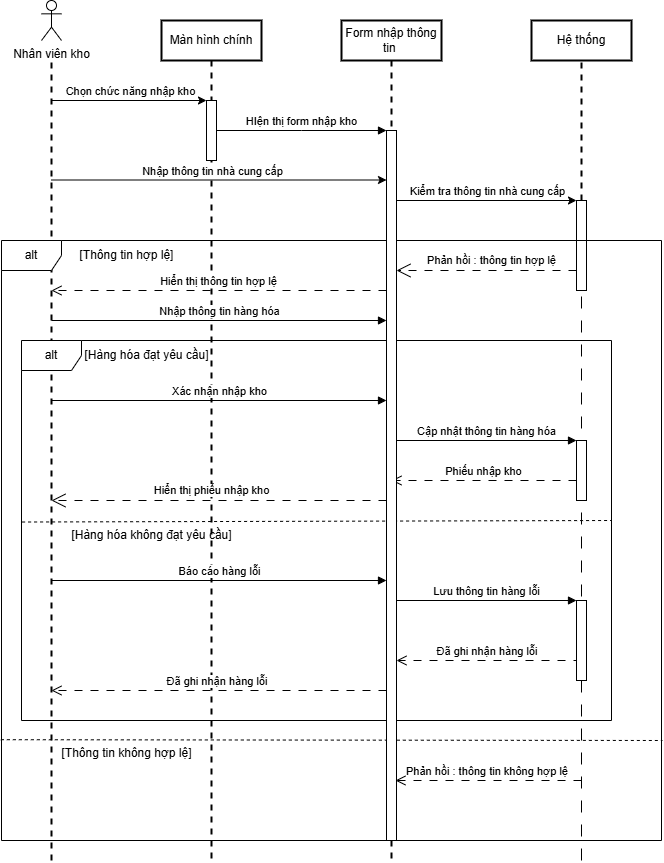

The diagram above was exported from draw.io. Its source (the exported page's mxGraphModel, read from the mxfile embedded in the PNG):
<mxGraphModel dx="1225" dy="693" grid="1" gridSize="10" guides="1" tooltips="1" connect="1" arrows="1" fold="1" page="1" pageScale="1" pageWidth="850" pageHeight="1100" math="0" shadow="0">
  <root>
    <mxCell id="0" />
    <mxCell id="1" parent="0" />
    <mxCell id="aM9ryv3xv72pqoxQDRHE-1" value="Màn hình chính" style="shape=umlLifeline;perimeter=lifelinePerimeter;whiteSpace=wrap;html=1;container=0;dropTarget=0;collapsible=0;recursiveResize=0;outlineConnect=0;portConstraint=eastwest;newEdgeStyle={&quot;edgeStyle&quot;:&quot;elbowEdgeStyle&quot;,&quot;elbow&quot;:&quot;vertical&quot;,&quot;curved&quot;:0,&quot;rounded&quot;:0};strokeWidth=2;" parent="1" vertex="1">
      <mxGeometry x="170" y="40" width="100" height="840" as="geometry" />
    </mxCell>
    <mxCell id="aM9ryv3xv72pqoxQDRHE-2" value="" style="html=1;points=[];perimeter=orthogonalPerimeter;outlineConnect=0;targetShapes=umlLifeline;portConstraint=eastwest;newEdgeStyle={&quot;edgeStyle&quot;:&quot;elbowEdgeStyle&quot;,&quot;elbow&quot;:&quot;vertical&quot;,&quot;curved&quot;:0,&quot;rounded&quot;:0};" parent="aM9ryv3xv72pqoxQDRHE-1" vertex="1">
      <mxGeometry x="45" y="80" width="10" height="60" as="geometry" />
    </mxCell>
    <mxCell id="aM9ryv3xv72pqoxQDRHE-5" value="Form nhập thông tin&amp;nbsp;" style="shape=umlLifeline;perimeter=lifelinePerimeter;whiteSpace=wrap;html=1;container=0;dropTarget=0;collapsible=0;recursiveResize=0;outlineConnect=0;portConstraint=eastwest;newEdgeStyle={&quot;edgeStyle&quot;:&quot;elbowEdgeStyle&quot;,&quot;elbow&quot;:&quot;vertical&quot;,&quot;curved&quot;:0,&quot;rounded&quot;:0};strokeWidth=2;" parent="1" vertex="1">
      <mxGeometry x="350" y="40" width="100" height="840" as="geometry" />
    </mxCell>
    <mxCell id="aM9ryv3xv72pqoxQDRHE-7" value="HIện thị form nhập kho" style="html=1;verticalAlign=bottom;endArrow=block;edgeStyle=elbowEdgeStyle;elbow=vertical;curved=0;rounded=0;" parent="1" edge="1">
      <mxGeometry relative="1" as="geometry">
        <mxPoint x="225" y="150" as="sourcePoint" />
        <Array as="points">
          <mxPoint x="310" y="150" />
        </Array>
        <mxPoint x="395" y="150" as="targetPoint" />
      </mxGeometry>
    </mxCell>
    <mxCell id="Bs9yUTb1yFlXzPQSKOKD-7" value="" style="endArrow=none;dashed=1;html=1;rounded=0;strokeWidth=2;" parent="1" edge="1">
      <mxGeometry width="50" height="50" relative="1" as="geometry">
        <mxPoint x="60" y="880" as="sourcePoint" />
        <mxPoint x="60" y="80" as="targetPoint" />
      </mxGeometry>
    </mxCell>
    <mxCell id="Bs9yUTb1yFlXzPQSKOKD-8" value="Nhân viên kho" style="shape=umlActor;verticalLabelPosition=bottom;verticalAlign=top;html=1;outlineConnect=0;" parent="1" vertex="1">
      <mxGeometry x="50" y="20" width="20" height="40" as="geometry" />
    </mxCell>
    <mxCell id="Bs9yUTb1yFlXzPQSKOKD-20" value="" style="endArrow=classic;html=1;rounded=0;" parent="1" target="aM9ryv3xv72pqoxQDRHE-2" edge="1">
      <mxGeometry relative="1" as="geometry">
        <mxPoint x="60" y="120" as="sourcePoint" />
        <mxPoint x="190" y="120" as="targetPoint" />
      </mxGeometry>
    </mxCell>
    <mxCell id="Bs9yUTb1yFlXzPQSKOKD-21" value="Chọn chức năng nhập kho" style="edgeLabel;resizable=0;html=1;;align=center;verticalAlign=middle;" parent="Bs9yUTb1yFlXzPQSKOKD-20" connectable="0" vertex="1">
      <mxGeometry relative="1" as="geometry">
        <mxPoint y="-10" as="offset" />
      </mxGeometry>
    </mxCell>
    <mxCell id="Bs9yUTb1yFlXzPQSKOKD-25" value="" style="endArrow=classic;html=1;rounded=0;" parent="1" target="aM9ryv3xv72pqoxQDRHE-6" edge="1">
      <mxGeometry relative="1" as="geometry">
        <mxPoint x="60" y="199.5" as="sourcePoint" />
        <mxPoint x="310" y="200" as="targetPoint" />
      </mxGeometry>
    </mxCell>
    <mxCell id="Bs9yUTb1yFlXzPQSKOKD-26" value="Nhập thông tin nhà cung cấp" style="edgeLabel;resizable=0;html=1;;align=center;verticalAlign=middle;" parent="Bs9yUTb1yFlXzPQSKOKD-25" connectable="0" vertex="1">
      <mxGeometry relative="1" as="geometry">
        <mxPoint x="-8" y="-9" as="offset" />
      </mxGeometry>
    </mxCell>
    <mxCell id="Bs9yUTb1yFlXzPQSKOKD-30" value="Hệ thống" style="rounded=0;whiteSpace=wrap;html=1;strokeWidth=2;" parent="1" vertex="1">
      <mxGeometry x="540" y="40" width="100" height="40" as="geometry" />
    </mxCell>
    <mxCell id="Bs9yUTb1yFlXzPQSKOKD-31" value="" style="endArrow=none;dashed=1;html=1;rounded=0;strokeWidth=2;" parent="1" source="Bs9yUTb1yFlXzPQSKOKD-43" edge="1">
      <mxGeometry width="50" height="50" relative="1" as="geometry">
        <mxPoint x="590" y="360" as="sourcePoint" />
        <mxPoint x="590" y="80" as="targetPoint" />
      </mxGeometry>
    </mxCell>
    <mxCell id="Bs9yUTb1yFlXzPQSKOKD-34" value="" style="endArrow=classic;html=1;rounded=0;" parent="1" edge="1">
      <mxGeometry relative="1" as="geometry">
        <mxPoint x="405" y="220" as="sourcePoint" />
        <mxPoint x="585" y="220" as="targetPoint" />
      </mxGeometry>
    </mxCell>
    <mxCell id="Bs9yUTb1yFlXzPQSKOKD-35" value="Kiểm tra thông tin nhà cung cấp" style="edgeLabel;resizable=0;html=1;;align=center;verticalAlign=middle;" parent="Bs9yUTb1yFlXzPQSKOKD-34" connectable="0" vertex="1">
      <mxGeometry relative="1" as="geometry">
        <mxPoint y="-10" as="offset" />
      </mxGeometry>
    </mxCell>
    <mxCell id="Bs9yUTb1yFlXzPQSKOKD-44" value="" style="endArrow=none;dashed=1;html=1;rounded=0;dashPattern=12 12;" parent="1" target="Bs9yUTb1yFlXzPQSKOKD-43" edge="1">
      <mxGeometry width="50" height="50" relative="1" as="geometry">
        <mxPoint x="590" y="880" as="sourcePoint" />
        <mxPoint x="590" y="80" as="targetPoint" />
      </mxGeometry>
    </mxCell>
    <mxCell id="Bs9yUTb1yFlXzPQSKOKD-43" value="" style="html=1;points=[];perimeter=orthogonalPerimeter;outlineConnect=0;targetShapes=umlLifeline;portConstraint=eastwest;newEdgeStyle={&quot;edgeStyle&quot;:&quot;elbowEdgeStyle&quot;,&quot;elbow&quot;:&quot;vertical&quot;,&quot;curved&quot;:0,&quot;rounded&quot;:0};" parent="1" vertex="1">
      <mxGeometry x="585" y="220" width="10" height="90" as="geometry" />
    </mxCell>
    <mxCell id="VLWK33Jl0DGfcUor99Xh-1" value="alt" style="shape=umlFrame;whiteSpace=wrap;html=1;pointerEvents=0;" vertex="1" parent="1">
      <mxGeometry x="10" y="260" width="660" height="600" as="geometry" />
    </mxCell>
    <mxCell id="VLWK33Jl0DGfcUor99Xh-2" value="[Thông tin hợp lệ]" style="text;html=1;align=center;verticalAlign=middle;resizable=0;points=[];autosize=1;strokeColor=none;fillColor=none;" vertex="1" parent="1">
      <mxGeometry x="75" y="260" width="120" height="30" as="geometry" />
    </mxCell>
    <mxCell id="VLWK33Jl0DGfcUor99Xh-3" value="Phản hồi : thông tin hợp lệ" style="endArrow=open;endSize=12;dashed=1;html=1;rounded=0;dashPattern=8 8;" edge="1" parent="1">
      <mxGeometry x="-0.0556" y="-10" width="160" relative="1" as="geometry">
        <mxPoint x="585" y="290" as="sourcePoint" />
        <mxPoint x="405" y="290" as="targetPoint" />
        <mxPoint as="offset" />
      </mxGeometry>
    </mxCell>
    <mxCell id="VLWK33Jl0DGfcUor99Xh-4" value="Nhập thông tin hàng hóa" style="html=1;verticalAlign=bottom;endArrow=block;curved=0;rounded=0;" edge="1" parent="1" target="aM9ryv3xv72pqoxQDRHE-6">
      <mxGeometry width="80" relative="1" as="geometry">
        <mxPoint x="60" y="340" as="sourcePoint" />
        <mxPoint x="130" y="340" as="targetPoint" />
      </mxGeometry>
    </mxCell>
    <mxCell id="VLWK33Jl0DGfcUor99Xh-6" value="alt" style="shape=umlFrame;whiteSpace=wrap;html=1;pointerEvents=0;" vertex="1" parent="1">
      <mxGeometry x="30" y="360" width="590" height="380" as="geometry" />
    </mxCell>
    <mxCell id="VLWK33Jl0DGfcUor99Xh-7" value="[Hàng hóa đạt yêu cầu]" style="text;html=1;align=center;verticalAlign=middle;resizable=0;points=[];autosize=1;strokeColor=none;fillColor=none;" vertex="1" parent="1">
      <mxGeometry x="80" y="360" width="150" height="30" as="geometry" />
    </mxCell>
    <mxCell id="VLWK33Jl0DGfcUor99Xh-8" value="Xác nhận nhập kho" style="html=1;verticalAlign=bottom;endArrow=block;curved=0;rounded=0;" edge="1" parent="1" target="aM9ryv3xv72pqoxQDRHE-6">
      <mxGeometry width="80" relative="1" as="geometry">
        <mxPoint x="60" y="420" as="sourcePoint" />
        <mxPoint x="390" y="420" as="targetPoint" />
      </mxGeometry>
    </mxCell>
    <mxCell id="VLWK33Jl0DGfcUor99Xh-10" value="" style="html=1;points=[[0,0,0,0,5],[0,1,0,0,-5],[1,0,0,0,5],[1,1,0,0,-5]];perimeter=orthogonalPerimeter;outlineConnect=0;targetShapes=umlLifeline;portConstraint=eastwest;newEdgeStyle={&quot;curved&quot;:0,&quot;rounded&quot;:0};" vertex="1" parent="1">
      <mxGeometry x="585" y="460" width="10" height="60" as="geometry" />
    </mxCell>
    <mxCell id="VLWK33Jl0DGfcUor99Xh-11" value="Cập nhật thông tin hàng hóa" style="html=1;verticalAlign=bottom;endArrow=block;curved=0;rounded=0;" edge="1" parent="1">
      <mxGeometry width="80" relative="1" as="geometry">
        <mxPoint x="405" y="460" as="sourcePoint" />
        <mxPoint x="585" y="460" as="targetPoint" />
      </mxGeometry>
    </mxCell>
    <mxCell id="VLWK33Jl0DGfcUor99Xh-12" value="Phiếu nhập kho" style="html=1;verticalAlign=bottom;endArrow=open;dashed=1;endSize=8;curved=0;rounded=0;dashPattern=8 8;" edge="1" parent="1" source="VLWK33Jl0DGfcUor99Xh-10">
      <mxGeometry relative="1" as="geometry">
        <mxPoint x="480" y="500" as="sourcePoint" />
        <mxPoint x="400" y="500" as="targetPoint" />
      </mxGeometry>
    </mxCell>
    <mxCell id="VLWK33Jl0DGfcUor99Xh-15" value="Hiển thị phiếu nhập kho" style="endArrow=open;endSize=12;dashed=1;html=1;rounded=0;dashPattern=8 8;" edge="1" parent="1" source="aM9ryv3xv72pqoxQDRHE-6">
      <mxGeometry x="0.0448" y="-10" width="160" relative="1" as="geometry">
        <mxPoint x="250" y="520" as="sourcePoint" />
        <mxPoint x="60" y="520" as="targetPoint" />
        <mxPoint as="offset" />
      </mxGeometry>
    </mxCell>
    <mxCell id="VLWK33Jl0DGfcUor99Xh-16" value="Hiển thị thông tin hợp lệ" style="html=1;verticalAlign=bottom;endArrow=open;dashed=1;endSize=8;curved=0;rounded=0;dashPattern=8 8;" edge="1" parent="1">
      <mxGeometry relative="1" as="geometry">
        <mxPoint x="395.0000000000001" y="310" as="sourcePoint" />
        <mxPoint x="60" y="310" as="targetPoint" />
      </mxGeometry>
    </mxCell>
    <mxCell id="VLWK33Jl0DGfcUor99Xh-17" value="" style="endArrow=none;dashed=1;html=1;rounded=0;exitX=0.001;exitY=0.593;exitDx=0;exitDy=0;exitPerimeter=0;entryX=1;entryY=0.589;entryDx=0;entryDy=0;entryPerimeter=0;" edge="1" parent="1">
      <mxGeometry width="50" height="50" relative="1" as="geometry">
        <mxPoint x="30.590000000000146" y="541.5200000000001" as="sourcePoint" />
        <mxPoint x="620" y="539.9999999999999" as="targetPoint" />
      </mxGeometry>
    </mxCell>
    <mxCell id="VLWK33Jl0DGfcUor99Xh-18" value="[Hàng hóa không đạt yêu cầu]" style="text;html=1;align=center;verticalAlign=middle;resizable=0;points=[];autosize=1;strokeColor=none;fillColor=none;" vertex="1" parent="1">
      <mxGeometry x="70" y="540" width="180" height="30" as="geometry" />
    </mxCell>
    <mxCell id="VLWK33Jl0DGfcUor99Xh-21" value="Báo cáo hàng lỗi" style="html=1;verticalAlign=bottom;endArrow=block;curved=0;rounded=0;" edge="1" parent="1" target="aM9ryv3xv72pqoxQDRHE-6">
      <mxGeometry width="80" relative="1" as="geometry">
        <mxPoint x="60" y="600" as="sourcePoint" />
        <mxPoint x="140" y="600" as="targetPoint" />
      </mxGeometry>
    </mxCell>
    <mxCell id="VLWK33Jl0DGfcUor99Xh-22" value="Lưu thông tin hàng lỗi" style="html=1;verticalAlign=bottom;endArrow=block;curved=0;rounded=0;" edge="1" parent="1" source="aM9ryv3xv72pqoxQDRHE-6" target="VLWK33Jl0DGfcUor99Xh-31">
      <mxGeometry width="80" relative="1" as="geometry">
        <mxPoint x="410" y="620" as="sourcePoint" />
        <mxPoint x="590" y="620" as="targetPoint" />
      </mxGeometry>
    </mxCell>
    <mxCell id="VLWK33Jl0DGfcUor99Xh-23" value="Đã ghi nhận hàng lỗi&amp;nbsp;" style="html=1;verticalAlign=bottom;endArrow=open;dashed=1;endSize=8;curved=0;rounded=0;dashPattern=8 8;" edge="1" parent="1" target="aM9ryv3xv72pqoxQDRHE-6">
      <mxGeometry relative="1" as="geometry">
        <mxPoint x="590" y="680" as="sourcePoint" />
        <mxPoint x="505" y="680" as="targetPoint" />
      </mxGeometry>
    </mxCell>
    <mxCell id="VLWK33Jl0DGfcUor99Xh-25" value="Đã ghi nhận hàng lỗi&amp;nbsp;" style="html=1;verticalAlign=bottom;endArrow=open;dashed=1;endSize=8;curved=0;rounded=0;dashPattern=8 8;" edge="1" parent="1" source="aM9ryv3xv72pqoxQDRHE-6">
      <mxGeometry relative="1" as="geometry">
        <mxPoint x="245" y="710" as="sourcePoint" />
        <mxPoint x="60" y="710" as="targetPoint" />
      </mxGeometry>
    </mxCell>
    <mxCell id="VLWK33Jl0DGfcUor99Xh-26" value="Phản hồi : thông tin không hợp lệ&amp;nbsp;" style="html=1;verticalAlign=bottom;endArrow=open;dashed=1;endSize=8;curved=0;rounded=0;dashPattern=8 8;" edge="1" parent="1">
      <mxGeometry relative="1" as="geometry">
        <mxPoint x="590" y="800" as="sourcePoint" />
        <mxPoint x="403.96153846153834" y="800" as="targetPoint" />
      </mxGeometry>
    </mxCell>
    <mxCell id="VLWK33Jl0DGfcUor99Xh-27" value="" style="endArrow=none;dashed=1;html=1;rounded=0;exitX=-0.001;exitY=0.832;exitDx=0;exitDy=0;exitPerimeter=0;" edge="1" parent="1" source="VLWK33Jl0DGfcUor99Xh-1">
      <mxGeometry width="50" height="50" relative="1" as="geometry">
        <mxPoint x="250" y="790" as="sourcePoint" />
        <mxPoint x="671" y="760" as="targetPoint" />
      </mxGeometry>
    </mxCell>
    <mxCell id="VLWK33Jl0DGfcUor99Xh-29" value="[Thông tin không hợp lệ]" style="text;html=1;align=center;verticalAlign=middle;resizable=0;points=[];autosize=1;strokeColor=none;fillColor=none;" vertex="1" parent="1">
      <mxGeometry x="60" y="758" width="150" height="30" as="geometry" />
    </mxCell>
    <mxCell id="aM9ryv3xv72pqoxQDRHE-6" value="" style="html=1;points=[];perimeter=orthogonalPerimeter;outlineConnect=0;targetShapes=umlLifeline;portConstraint=eastwest;newEdgeStyle={&quot;edgeStyle&quot;:&quot;elbowEdgeStyle&quot;,&quot;elbow&quot;:&quot;vertical&quot;,&quot;curved&quot;:0,&quot;rounded&quot;:0};" parent="1" vertex="1">
      <mxGeometry x="395" y="150" width="10" height="710" as="geometry" />
    </mxCell>
    <mxCell id="VLWK33Jl0DGfcUor99Xh-31" value="" style="html=1;points=[[0,0,0,0,5],[0,1,0,0,-5],[1,0,0,0,5],[1,1,0,0,-5]];perimeter=orthogonalPerimeter;outlineConnect=0;targetShapes=umlLifeline;portConstraint=eastwest;newEdgeStyle={&quot;curved&quot;:0,&quot;rounded&quot;:0};" vertex="1" parent="1">
      <mxGeometry x="585" y="620" width="10" height="80" as="geometry" />
    </mxCell>
  </root>
</mxGraphModel>